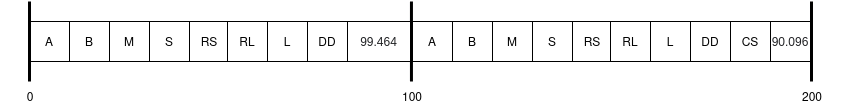

The diagram above was exported from draw.io. Its source (the exported page's mxGraphModel, read from the mxfile embedded in the PNG):
<mxGraphModel dx="1422" dy="716" grid="1" gridSize="10" guides="1" tooltips="1" connect="1" arrows="1" fold="1" page="1" pageScale="1" pageWidth="850" pageHeight="1100" math="0" shadow="0">
  <root>
    <mxCell id="0" />
    <mxCell id="1" parent="0" />
    <mxCell id="i9zEavQtKPm1DdgbwSPk-5" value="B" style="rounded=0;whiteSpace=wrap;html=1;" parent="1" vertex="1">
      <mxGeometry x="319" y="320" width="40" height="40" as="geometry" />
    </mxCell>
    <mxCell id="i9zEavQtKPm1DdgbwSPk-7" value="A" style="rounded=0;whiteSpace=wrap;html=1;" parent="1" vertex="1">
      <mxGeometry x="279" y="320" width="40" height="40" as="geometry" />
    </mxCell>
    <mxCell id="i9zEavQtKPm1DdgbwSPk-10" value="" style="endArrow=none;html=1;rounded=0;strokeWidth=3;strokeColor=default;" parent="1" edge="1">
      <mxGeometry width="50" height="50" relative="1" as="geometry">
        <mxPoint x="660.95" y="300" as="sourcePoint" />
        <mxPoint x="660.95" y="380" as="targetPoint" />
      </mxGeometry>
    </mxCell>
    <mxCell id="i9zEavQtKPm1DdgbwSPk-14" value="100" style="text;html=1;strokeColor=none;fillColor=none;align=center;verticalAlign=middle;whiteSpace=wrap;rounded=0;" parent="1" vertex="1">
      <mxGeometry x="632" y="380" width="60" height="30" as="geometry" />
    </mxCell>
    <mxCell id="i9zEavQtKPm1DdgbwSPk-16" value="200" style="text;html=1;strokeColor=none;fillColor=none;align=center;verticalAlign=middle;whiteSpace=wrap;rounded=0;" parent="1" vertex="1">
      <mxGeometry x="1032" y="380" width="60" height="30" as="geometry" />
    </mxCell>
    <mxCell id="i9zEavQtKPm1DdgbwSPk-18" value="" style="endArrow=none;html=1;rounded=0;strokeWidth=3;strokeColor=default;" parent="1" edge="1">
      <mxGeometry width="50" height="50" relative="1" as="geometry">
        <mxPoint x="279" y="300" as="sourcePoint" />
        <mxPoint x="279" y="380" as="targetPoint" />
      </mxGeometry>
    </mxCell>
    <mxCell id="i9zEavQtKPm1DdgbwSPk-17" value="" style="endArrow=none;html=1;rounded=0;strokeWidth=3;strokeColor=default;" parent="1" edge="1">
      <mxGeometry width="50" height="50" relative="1" as="geometry">
        <mxPoint x="1061" y="300" as="sourcePoint" />
        <mxPoint x="1061" y="380" as="targetPoint" />
      </mxGeometry>
    </mxCell>
    <mxCell id="i9zEavQtKPm1DdgbwSPk-19" value="0" style="text;html=1;strokeColor=none;fillColor=none;align=center;verticalAlign=middle;whiteSpace=wrap;rounded=0;" parent="1" vertex="1">
      <mxGeometry x="250" y="380" width="60" height="30" as="geometry" />
    </mxCell>
    <mxCell id="i9zEavQtKPm1DdgbwSPk-21" value="M" style="rounded=0;whiteSpace=wrap;html=1;" parent="1" vertex="1">
      <mxGeometry x="359" y="320" width="40" height="40" as="geometry" />
    </mxCell>
    <mxCell id="m5rLVfeTJ8ZVkZVHqS4Z-1" value="S" style="rounded=0;whiteSpace=wrap;html=1;" parent="1" vertex="1">
      <mxGeometry x="399" y="320" width="40" height="40" as="geometry" />
    </mxCell>
    <mxCell id="m5rLVfeTJ8ZVkZVHqS4Z-2" value="RS" style="rounded=0;whiteSpace=wrap;html=1;" parent="1" vertex="1">
      <mxGeometry x="439" y="320" width="40" height="40" as="geometry" />
    </mxCell>
    <mxCell id="m5rLVfeTJ8ZVkZVHqS4Z-3" value="RL" style="rounded=0;whiteSpace=wrap;html=1;" parent="1" vertex="1">
      <mxGeometry x="477" y="320" width="40" height="40" as="geometry" />
    </mxCell>
    <mxCell id="m5rLVfeTJ8ZVkZVHqS4Z-4" value="DD" style="rounded=0;whiteSpace=wrap;html=1;" parent="1" vertex="1">
      <mxGeometry x="557" y="320" width="40" height="40" as="geometry" />
    </mxCell>
    <mxCell id="m5rLVfeTJ8ZVkZVHqS4Z-11" value="L" style="rounded=0;whiteSpace=wrap;html=1;" parent="1" vertex="1">
      <mxGeometry x="517" y="320" width="40" height="40" as="geometry" />
    </mxCell>
    <mxCell id="m5rLVfeTJ8ZVkZVHqS4Z-26" value="B" style="rounded=0;whiteSpace=wrap;html=1;" parent="1" vertex="1">
      <mxGeometry x="702" y="320" width="40" height="40" as="geometry" />
    </mxCell>
    <mxCell id="m5rLVfeTJ8ZVkZVHqS4Z-27" value="A" style="rounded=0;whiteSpace=wrap;html=1;" parent="1" vertex="1">
      <mxGeometry x="662" y="320" width="40" height="40" as="geometry" />
    </mxCell>
    <mxCell id="m5rLVfeTJ8ZVkZVHqS4Z-28" value="M" style="rounded=0;whiteSpace=wrap;html=1;" parent="1" vertex="1">
      <mxGeometry x="742" y="320" width="40" height="40" as="geometry" />
    </mxCell>
    <mxCell id="m5rLVfeTJ8ZVkZVHqS4Z-29" value="S" style="rounded=0;whiteSpace=wrap;html=1;" parent="1" vertex="1">
      <mxGeometry x="782" y="320" width="40" height="40" as="geometry" />
    </mxCell>
    <mxCell id="m5rLVfeTJ8ZVkZVHqS4Z-30" value="RS" style="rounded=0;whiteSpace=wrap;html=1;" parent="1" vertex="1">
      <mxGeometry x="822" y="320" width="40" height="40" as="geometry" />
    </mxCell>
    <mxCell id="m5rLVfeTJ8ZVkZVHqS4Z-31" value="RL" style="rounded=0;whiteSpace=wrap;html=1;" parent="1" vertex="1">
      <mxGeometry x="860" y="320" width="40" height="40" as="geometry" />
    </mxCell>
    <mxCell id="m5rLVfeTJ8ZVkZVHqS4Z-32" value="DD" style="rounded=0;whiteSpace=wrap;html=1;" parent="1" vertex="1">
      <mxGeometry x="940" y="320" width="40" height="40" as="geometry" />
    </mxCell>
    <mxCell id="m5rLVfeTJ8ZVkZVHqS4Z-34" value="L" style="rounded=0;whiteSpace=wrap;html=1;" parent="1" vertex="1">
      <mxGeometry x="900" y="320" width="40" height="40" as="geometry" />
    </mxCell>
    <mxCell id="xq0rnm1y0FyVGnCfqdz0-2" value="&lt;span style=&quot;color: rgb(32, 33, 36); font-family: arial, sans-serif; text-align: start; background-color: rgb(255, 255, 255);&quot;&gt;&lt;font style=&quot;font-size: 12px;&quot;&gt;99.464&lt;/font&gt;&lt;/span&gt;" style="rounded=0;whiteSpace=wrap;html=1;" parent="1" vertex="1">
      <mxGeometry x="597" y="320" width="63" height="40" as="geometry" />
    </mxCell>
    <mxCell id="xq0rnm1y0FyVGnCfqdz0-4" value="&lt;span&gt;CS&lt;/span&gt;" style="rounded=0;whiteSpace=wrap;html=1;" parent="1" vertex="1">
      <mxGeometry x="980" y="320" width="40" height="40" as="geometry" />
    </mxCell>
    <mxCell id="bhB6uo2AgDq9cZ2mavmg-1" value="&lt;span style=&quot;color: rgb(32, 33, 36); font-family: arial, sans-serif; text-align: start; background-color: rgb(255, 255, 255);&quot;&gt;&lt;font style=&quot;font-size: 12px;&quot;&gt;90.096&lt;/font&gt;&lt;/span&gt;" style="rounded=0;whiteSpace=wrap;html=1;" parent="1" vertex="1">
      <mxGeometry x="1020" y="320" width="40" height="40" as="geometry" />
    </mxCell>
  </root>
</mxGraphModel>